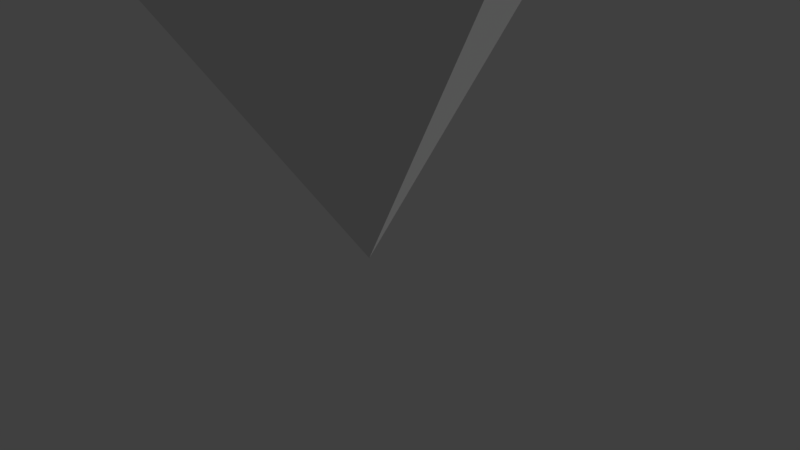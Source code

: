 # Source: 3-old-single-cut.blend  (saved by Blender 2.78.0; exported with 4.5.12 LTS)
import bpy
from mathutils import Matrix  # noqa: F401  (used for matrix-valued properties, if any)

bpy.ops.wm.read_factory_settings(use_empty=True)
scene = bpy.context.scene
scene.name = 'Scene'

# ---- collections
col_collection_1 = bpy.data.collections.new('Collection 1'); scene.collection.children.link(col_collection_1)

# ---- world
world_world = bpy.data.worlds.new('World'); scene.world = world_world
world_world.color = (0.05088, 0.05088, 0.05088)
world_world.use_sun_shadow = False
world_world.sun_shadow_jitter_overblur = 0.0
world_world.cycles.sampling_method = 'MANUAL'

# ---- cameras
cam_camera = bpy.data.cameras.new('Camera')
cam_camera.clip_end = 100.0
cam_camera.lens = 35.0
cam_camera.sensor_width = 32.0
cam_camera.sensor_height = 18.0
cam_camera.ortho_scale = 7.314
cam_camera.dof.focus_distance = 0.0

# ---- lights
light_lamp = bpy.data.lights.new('Lamp', 'SUN')
light_lamp.transmission_factor = 0.0
light_lamp.cutoff_distance = 30.0
light_lamp.angle = 0.1993
light_lamp.energy = 1.0
light_lamp.shadow_buffer_clip_start = 1.001
light_lamp.shadow_soft_size = 0.1
light_lamp.shadow_cascade_max_distance = 1000.0

# ---- meshes
me_cylinder = bpy.data.meshes.new('Cylinder')
me_cylinder.from_pydata([(-3.179e-07, 7.947e-08, -0.06412), (-0.5, 9.134, 10.23), (0.5, 9.134, 10.23), (-6.358e-08, 6.4, 13.76), (0.5, 9.134, 11.23), (-0.5, 9.134, 11.23), (8.16, -4.134, 10.23), (7.66, -5.0, 10.23), (5.543, -3.2, 13.76), (7.66, -5.0, 11.23), (8.16, -4.134, 11.23), (-7.66, -5.0, 10.23), (-8.16, -4.134, 10.23), (-5.543, -3.2, 13.76), (-8.16, -4.134, 11.23), (-7.66, -5.0, 11.23)], [], [(12, 14, 5, 1), (7, 9, 15, 11), (8, 3, 13), (2, 4, 10, 6), (0, 1, 2), (3, 4, 5), (0, 6, 7), (8, 9, 10), (0, 11, 12), (13, 14, 15), (2, 6, 0), (10, 4, 3, 8), (1, 5, 4, 2), (9, 7, 6, 10), (7, 11, 0), (15, 9, 8, 13), (14, 12, 11, 15), (12, 1, 0), (5, 14, 13, 3)])
me_cylinder.use_remesh_preserve_volume = False
me_cylinder.use_remesh_preserve_attributes = False
me_cylinder.use_mirror_vertex_groups = False
me_cylinder.update()

# ---- objects
ob_gem = bpy.data.objects.new('gem', me_cylinder)
ob_lamp = bpy.data.objects.new('Lamp', light_lamp)
ob_camera = bpy.data.objects.new('Camera', cam_camera)

# ---- transforms, parenting, visibility, modifiers, constraints
ob_gem.location = (0.0, 0.0, 0.0)
ob_gem.lineart.crease_threshold = 0.0
ob_lamp.location = (4.076, 1.005, 20.47)
ob_lamp.rotation_euler = (0.6503, 0.05522, 1.866)
ob_lamp.lock_rotations_4d = False
ob_lamp.empty_display_type = 'ARROWS'
ob_lamp.color = (0.0, 0.0, 0.0, 0.0)
ob_lamp.lineart.crease_threshold = 0.0
ob_camera.location = (7.481, -6.508, 5.344)
ob_camera.rotation_euler = (1.109, 0.0, 0.8149)
ob_camera.lock_rotations_4d = False
ob_camera.empty_display_type = 'ARROWS'
ob_camera.color = (0.0, 0.0, 0.0, 0.0)
ob_camera.display_type = 'WIRE'
ob_camera.lineart.crease_threshold = 0.0

# ---- collection membership
col_collection_1.objects.link(ob_gem)
col_collection_1.objects.link(ob_lamp)
col_collection_1.objects.link(ob_camera)

# ---- scene / render settings (as saved in the file)
scene.camera = ob_camera
scene.frame_start = 1; scene.frame_end = 250; scene.frame_set(1)
scene.render.engine = 'CYCLES'
scene.render.resolution_percentage = 50
scene.render.dither_intensity = 0.0
scene.cycles.use_denoising = False
scene.cycles.samples = 128
scene.cycles.sampling_pattern = 'TABULATED_SOBOL'
scene.cycles.light_sampling_threshold = 0.0
scene.cycles.use_adaptive_sampling = False
scene.cycles.use_light_tree = False
scene.cycles.blur_glossy = 0.0
scene.cycles.sample_clamp_indirect = 0.0
scene.view_settings.view_transform = 'Standard'
scene.unit_settings.scale_length = 0.01
bpy.context.view_layer.update()
